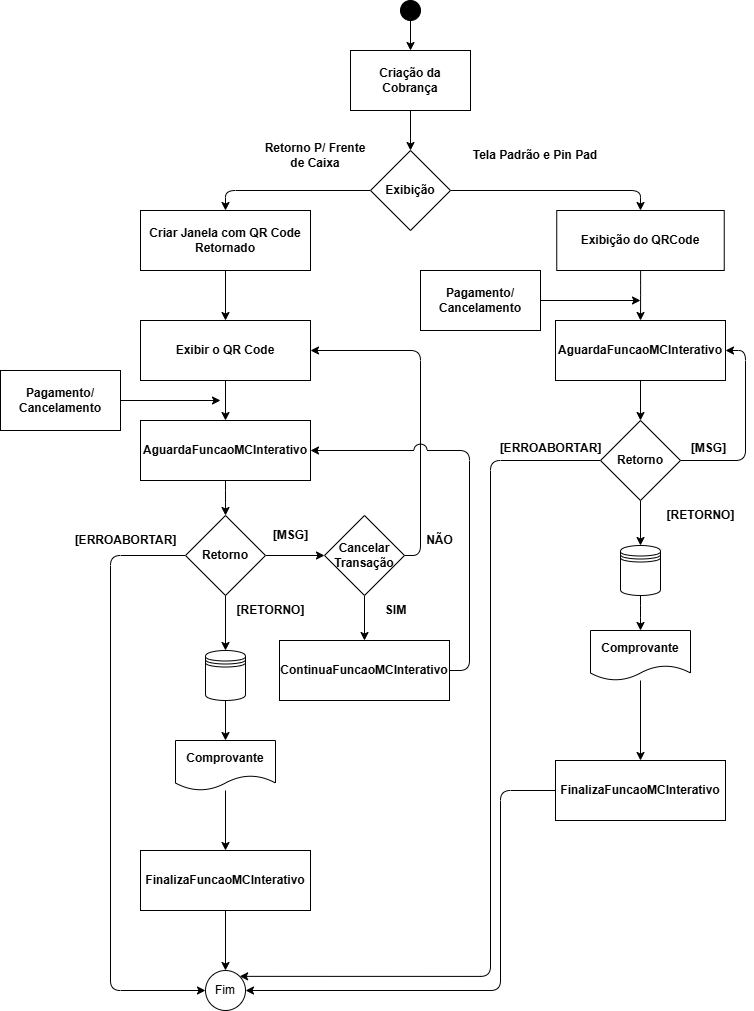

The diagram above was exported from draw.io. Its source (the exported page's mxGraphModel, read from the mxfile embedded in the PNG):
<mxGraphModel dx="1434" dy="790" grid="1" gridSize="10" guides="1" tooltips="1" connect="1" arrows="1" fold="1" page="1" pageScale="1" pageWidth="827" pageHeight="1169" math="0" shadow="0">
  <root>
    <mxCell id="0" />
    <mxCell id="1" parent="0" />
    <mxCell id="XZlp6J3WE4xTkFrh7GwN-8" style="edgeStyle=orthogonalEdgeStyle;rounded=1;jumpStyle=arc;orthogonalLoop=1;jettySize=auto;html=1;entryX=0.5;entryY=0;entryDx=0;entryDy=0;" parent="1" source="HAe1Qb51lYENw4NUxkoI-1" target="HAe1Qb51lYENw4NUxkoI-4" edge="1">
      <mxGeometry relative="1" as="geometry" />
    </mxCell>
    <mxCell id="HAe1Qb51lYENw4NUxkoI-1" value="&lt;b&gt;Criação da Cobrança&lt;/b&gt;" style="rounded=0;whiteSpace=wrap;html=1;" parent="1" vertex="1">
      <mxGeometry x="360" y="80" width="120" height="60" as="geometry" />
    </mxCell>
    <mxCell id="ePwPnuxbNV1N8GLv6k3A-10" style="edgeStyle=orthogonalEdgeStyle;rounded=1;jumpSize=13;orthogonalLoop=1;jettySize=auto;html=1;entryX=0.5;entryY=0;entryDx=0;entryDy=0;" parent="1" source="HAe1Qb51lYENw4NUxkoI-2" target="ePwPnuxbNV1N8GLv6k3A-1" edge="1">
      <mxGeometry relative="1" as="geometry" />
    </mxCell>
    <mxCell id="HAe1Qb51lYENw4NUxkoI-2" value="&lt;b&gt;Exibição do QRCode&lt;/b&gt;" style="rounded=0;whiteSpace=wrap;html=1;" parent="1" vertex="1">
      <mxGeometry x="566.25" y="240" width="167.5" height="60" as="geometry" />
    </mxCell>
    <mxCell id="s-FBrWq-SOwcULLPgFyS-6" style="edgeStyle=orthogonalEdgeStyle;orthogonalLoop=1;jettySize=auto;html=1;exitX=0;exitY=0.5;exitDx=0;exitDy=0;entryX=0.5;entryY=0;entryDx=0;entryDy=0;rounded=1;" parent="1" source="HAe1Qb51lYENw4NUxkoI-4" target="l7iP-PSixnpAUVu3n1Zl-1" edge="1">
      <mxGeometry relative="1" as="geometry" />
    </mxCell>
    <mxCell id="ePwPnuxbNV1N8GLv6k3A-8" style="edgeStyle=orthogonalEdgeStyle;rounded=1;jumpSize=13;orthogonalLoop=1;jettySize=auto;html=1;exitX=1;exitY=0.5;exitDx=0;exitDy=0;entryX=0.5;entryY=0;entryDx=0;entryDy=0;" parent="1" source="HAe1Qb51lYENw4NUxkoI-4" target="HAe1Qb51lYENw4NUxkoI-2" edge="1">
      <mxGeometry relative="1" as="geometry" />
    </mxCell>
    <mxCell id="HAe1Qb51lYENw4NUxkoI-4" value="&lt;b&gt;Exibição&lt;/b&gt;" style="rhombus;whiteSpace=wrap;html=1;" parent="1" vertex="1">
      <mxGeometry x="380" y="180" width="80" height="80" as="geometry" />
    </mxCell>
    <mxCell id="XZlp6J3WE4xTkFrh7GwN-7" style="edgeStyle=orthogonalEdgeStyle;rounded=1;jumpStyle=arc;orthogonalLoop=1;jettySize=auto;html=1;exitX=0.5;exitY=1;exitDx=0;exitDy=0;entryX=0.5;entryY=0;entryDx=0;entryDy=0;" parent="1" source="2rMshSVLtzYG5546SPh3-1" target="HAe1Qb51lYENw4NUxkoI-1" edge="1">
      <mxGeometry relative="1" as="geometry" />
    </mxCell>
    <mxCell id="2rMshSVLtzYG5546SPh3-1" value="" style="ellipse;whiteSpace=wrap;html=1;aspect=fixed;fillColor=#000000;" parent="1" vertex="1">
      <mxGeometry x="410" y="30" width="20" height="20" as="geometry" />
    </mxCell>
    <mxCell id="ePwPnuxbNV1N8GLv6k3A-24" style="edgeStyle=orthogonalEdgeStyle;rounded=1;jumpStyle=arc;jumpSize=13;orthogonalLoop=1;jettySize=auto;html=1;" parent="1" source="2rMshSVLtzYG5546SPh3-3" edge="1">
      <mxGeometry relative="1" as="geometry">
        <mxPoint x="650" y="330" as="targetPoint" />
      </mxGeometry>
    </mxCell>
    <mxCell id="2rMshSVLtzYG5546SPh3-3" value="&lt;b&gt;Pagamento/&lt;br&gt;Cancelamento&lt;/b&gt;" style="rounded=0;whiteSpace=wrap;html=1;" parent="1" vertex="1">
      <mxGeometry x="430" y="300" width="120" height="60" as="geometry" />
    </mxCell>
    <mxCell id="QJCFdlrXllhotOepwOOE-1" value="Retorno P/ Frente de Caixa" style="text;html=1;strokeColor=none;fillColor=none;align=center;verticalAlign=middle;whiteSpace=wrap;rounded=0;fontStyle=1" parent="1" vertex="1">
      <mxGeometry x="270" y="170" width="110" height="30" as="geometry" />
    </mxCell>
    <mxCell id="QJCFdlrXllhotOepwOOE-2" value="Tela Padrão e Pin Pad" style="text;html=1;strokeColor=none;fillColor=none;align=center;verticalAlign=middle;whiteSpace=wrap;rounded=0;fontStyle=1" parent="1" vertex="1">
      <mxGeometry x="480" y="170" width="130" height="30" as="geometry" />
    </mxCell>
    <mxCell id="s-FBrWq-SOwcULLPgFyS-7" value="" style="edgeStyle=orthogonalEdgeStyle;rounded=1;orthogonalLoop=1;jettySize=auto;html=1;" parent="1" source="l7iP-PSixnpAUVu3n1Zl-1" target="_Fiwn-WXr4hfxQ3t3fpo-2" edge="1">
      <mxGeometry relative="1" as="geometry" />
    </mxCell>
    <mxCell id="l7iP-PSixnpAUVu3n1Zl-1" value="&lt;b&gt;Criar Janela com QR Code Retornado&lt;/b&gt;" style="rounded=0;whiteSpace=wrap;html=1;" parent="1" vertex="1">
      <mxGeometry x="150" y="240" width="170" height="60" as="geometry" />
    </mxCell>
    <mxCell id="s-FBrWq-SOwcULLPgFyS-10" style="edgeStyle=orthogonalEdgeStyle;rounded=1;orthogonalLoop=1;jettySize=auto;html=1;entryX=0.5;entryY=0;entryDx=0;entryDy=0;" parent="1" source="g7bwdJlAG_xBpJbnU3Jo-1" target="_Fiwn-WXr4hfxQ3t3fpo-1" edge="1">
      <mxGeometry relative="1" as="geometry" />
    </mxCell>
    <mxCell id="g7bwdJlAG_xBpJbnU3Jo-1" value="&lt;b&gt;AguardaFuncaoMCInterativo&lt;/b&gt;" style="whiteSpace=wrap;html=1;" parent="1" vertex="1">
      <mxGeometry x="150" y="450" width="170" height="60" as="geometry" />
    </mxCell>
    <mxCell id="s-FBrWq-SOwcULLPgFyS-12" style="edgeStyle=orthogonalEdgeStyle;rounded=1;orthogonalLoop=1;jettySize=auto;html=1;" parent="1" source="_Fiwn-WXr4hfxQ3t3fpo-1" target="s-FBrWq-SOwcULLPgFyS-11" edge="1">
      <mxGeometry relative="1" as="geometry" />
    </mxCell>
    <mxCell id="GkkxedZW5Ou7T8kh79Hy-2" style="edgeStyle=orthogonalEdgeStyle;rounded=1;orthogonalLoop=1;jettySize=auto;html=1;entryX=0;entryY=0.5;entryDx=0;entryDy=0;" parent="1" source="_Fiwn-WXr4hfxQ3t3fpo-1" target="s-FBrWq-SOwcULLPgFyS-3" edge="1">
      <mxGeometry relative="1" as="geometry" />
    </mxCell>
    <mxCell id="XZlp6J3WE4xTkFrh7GwN-4" style="edgeStyle=orthogonalEdgeStyle;rounded=1;jumpStyle=arc;orthogonalLoop=1;jettySize=auto;html=1;exitX=0;exitY=0.5;exitDx=0;exitDy=0;entryX=0;entryY=0.5;entryDx=0;entryDy=0;" parent="1" source="_Fiwn-WXr4hfxQ3t3fpo-1" target="RlTgrD9fdeAnIT_zXNQJ-1" edge="1">
      <mxGeometry relative="1" as="geometry">
        <Array as="points">
          <mxPoint x="120" y="585" />
          <mxPoint x="120" y="1020" />
        </Array>
      </mxGeometry>
    </mxCell>
    <mxCell id="_Fiwn-WXr4hfxQ3t3fpo-1" value="&lt;b&gt;Retorno&lt;/b&gt;" style="rhombus;whiteSpace=wrap;html=1;" parent="1" vertex="1">
      <mxGeometry x="195" y="545" width="80" height="80" as="geometry" />
    </mxCell>
    <mxCell id="s-FBrWq-SOwcULLPgFyS-8" value="" style="edgeStyle=orthogonalEdgeStyle;rounded=1;orthogonalLoop=1;jettySize=auto;html=1;" parent="1" source="_Fiwn-WXr4hfxQ3t3fpo-2" target="g7bwdJlAG_xBpJbnU3Jo-1" edge="1">
      <mxGeometry relative="1" as="geometry" />
    </mxCell>
    <mxCell id="_Fiwn-WXr4hfxQ3t3fpo-2" value="&lt;b&gt;Exibir o QR Code&lt;/b&gt;" style="rounded=0;whiteSpace=wrap;html=1;" parent="1" vertex="1">
      <mxGeometry x="150" y="350" width="170" height="60" as="geometry" />
    </mxCell>
    <mxCell id="RlTgrD9fdeAnIT_zXNQJ-1" value="Fim" style="ellipse;whiteSpace=wrap;html=1;aspect=fixed;" parent="1" vertex="1">
      <mxGeometry x="215" y="1000" width="40" height="40" as="geometry" />
    </mxCell>
    <mxCell id="V8xQ1hmD8jHFzQ8TIPQw-1" value="&lt;b&gt;[MSG]&lt;/b&gt;" style="text;html=1;align=center;verticalAlign=middle;resizable=0;points=[];autosize=1;strokeColor=none;fillColor=none;" parent="1" vertex="1">
      <mxGeometry x="275" y="555" width="50" height="20" as="geometry" />
    </mxCell>
    <mxCell id="s-FBrWq-SOwcULLPgFyS-1" value="&lt;b&gt;[RETORNO]&lt;/b&gt;" style="text;html=1;align=center;verticalAlign=middle;resizable=0;points=[];autosize=1;strokeColor=none;fillColor=none;" parent="1" vertex="1">
      <mxGeometry x="240" y="630" width="80" height="20" as="geometry" />
    </mxCell>
    <mxCell id="XZlp6J3WE4xTkFrh7GwN-2" style="edgeStyle=orthogonalEdgeStyle;rounded=1;jumpStyle=arc;orthogonalLoop=1;jettySize=auto;html=1;entryX=0.5;entryY=0;entryDx=0;entryDy=0;" parent="1" source="s-FBrWq-SOwcULLPgFyS-2" target="XZlp6J3WE4xTkFrh7GwN-1" edge="1">
      <mxGeometry relative="1" as="geometry" />
    </mxCell>
    <mxCell id="s-FBrWq-SOwcULLPgFyS-2" value="&lt;b&gt;Comprovante&lt;/b&gt;" style="shape=document;whiteSpace=wrap;html=1;boundedLbl=1;fillColor=none;" parent="1" vertex="1">
      <mxGeometry x="185" y="770" width="100" height="50" as="geometry" />
    </mxCell>
    <mxCell id="GkkxedZW5Ou7T8kh79Hy-7" style="edgeStyle=orthogonalEdgeStyle;rounded=1;orthogonalLoop=1;jettySize=auto;html=1;entryX=1;entryY=0.5;entryDx=0;entryDy=0;" parent="1" source="s-FBrWq-SOwcULLPgFyS-3" target="_Fiwn-WXr4hfxQ3t3fpo-2" edge="1">
      <mxGeometry relative="1" as="geometry">
        <Array as="points">
          <mxPoint x="430" y="585" />
          <mxPoint x="430" y="380" />
        </Array>
      </mxGeometry>
    </mxCell>
    <mxCell id="GkkxedZW5Ou7T8kh79Hy-9" value="" style="edgeStyle=orthogonalEdgeStyle;rounded=1;orthogonalLoop=1;jettySize=auto;html=1;" parent="1" source="s-FBrWq-SOwcULLPgFyS-3" target="s-FBrWq-SOwcULLPgFyS-4" edge="1">
      <mxGeometry relative="1" as="geometry" />
    </mxCell>
    <mxCell id="s-FBrWq-SOwcULLPgFyS-3" value="&lt;b&gt;Cancelar Transação&lt;/b&gt;" style="rhombus;whiteSpace=wrap;html=1;" parent="1" vertex="1">
      <mxGeometry x="334" y="545" width="80" height="80" as="geometry" />
    </mxCell>
    <mxCell id="Cvh24iS4P4lraRp8NDjb-3" style="edgeStyle=orthogonalEdgeStyle;rounded=1;orthogonalLoop=1;jettySize=auto;html=1;exitX=1;exitY=0.5;exitDx=0;exitDy=0;entryX=1;entryY=0.5;entryDx=0;entryDy=0;jumpStyle=arc;jumpSize=13;" parent="1" source="s-FBrWq-SOwcULLPgFyS-4" target="g7bwdJlAG_xBpJbnU3Jo-1" edge="1">
      <mxGeometry relative="1" as="geometry" />
    </mxCell>
    <mxCell id="s-FBrWq-SOwcULLPgFyS-4" value="&lt;b&gt;ContinuaFuncaoMCInterativo&lt;/b&gt;" style="whiteSpace=wrap;html=1;" parent="1" vertex="1">
      <mxGeometry x="289" y="670" width="170" height="60" as="geometry" />
    </mxCell>
    <mxCell id="GkkxedZW5Ou7T8kh79Hy-1" style="edgeStyle=orthogonalEdgeStyle;rounded=1;orthogonalLoop=1;jettySize=auto;html=1;entryX=0.5;entryY=0;entryDx=0;entryDy=0;" parent="1" source="s-FBrWq-SOwcULLPgFyS-11" target="s-FBrWq-SOwcULLPgFyS-2" edge="1">
      <mxGeometry relative="1" as="geometry" />
    </mxCell>
    <mxCell id="s-FBrWq-SOwcULLPgFyS-11" value="" style="shape=datastore;whiteSpace=wrap;html=1;" parent="1" vertex="1">
      <mxGeometry x="215" y="680" width="40" height="50" as="geometry" />
    </mxCell>
    <mxCell id="GkkxedZW5Ou7T8kh79Hy-5" value="&lt;b&gt;NÃO&lt;/b&gt;" style="text;html=1;align=center;verticalAlign=middle;resizable=0;points=[];autosize=1;strokeColor=none;fillColor=none;" parent="1" vertex="1">
      <mxGeometry x="424" y="555" width="50" height="30" as="geometry" />
    </mxCell>
    <mxCell id="Cvh24iS4P4lraRp8NDjb-1" value="&lt;b&gt;[ERROABORTAR]&lt;/b&gt;" style="text;html=1;align=center;verticalAlign=middle;resizable=0;points=[];autosize=1;strokeColor=none;fillColor=none;" parent="1" vertex="1">
      <mxGeometry x="75" y="560" width="120" height="20" as="geometry" />
    </mxCell>
    <mxCell id="Cvh24iS4P4lraRp8NDjb-2" value="&lt;b&gt;SIM&lt;/b&gt;" style="text;html=1;align=center;verticalAlign=middle;resizable=0;points=[];autosize=1;strokeColor=none;fillColor=none;" parent="1" vertex="1">
      <mxGeometry x="385" y="625" width="40" height="30" as="geometry" />
    </mxCell>
    <mxCell id="XZlp6J3WE4xTkFrh7GwN-3" style="edgeStyle=orthogonalEdgeStyle;rounded=1;jumpStyle=arc;orthogonalLoop=1;jettySize=auto;html=1;entryX=0.5;entryY=0;entryDx=0;entryDy=0;" parent="1" source="XZlp6J3WE4xTkFrh7GwN-1" target="RlTgrD9fdeAnIT_zXNQJ-1" edge="1">
      <mxGeometry relative="1" as="geometry" />
    </mxCell>
    <mxCell id="XZlp6J3WE4xTkFrh7GwN-1" value="&lt;b&gt;FinalizaFuncaoMCInterativo&lt;/b&gt;" style="whiteSpace=wrap;html=1;" parent="1" vertex="1">
      <mxGeometry x="150" y="880" width="170" height="60" as="geometry" />
    </mxCell>
    <mxCell id="ePwPnuxbNV1N8GLv6k3A-11" style="edgeStyle=orthogonalEdgeStyle;rounded=1;jumpSize=13;orthogonalLoop=1;jettySize=auto;html=1;entryX=0.5;entryY=0;entryDx=0;entryDy=0;" parent="1" source="ePwPnuxbNV1N8GLv6k3A-1" target="ePwPnuxbNV1N8GLv6k3A-4" edge="1">
      <mxGeometry relative="1" as="geometry" />
    </mxCell>
    <mxCell id="ePwPnuxbNV1N8GLv6k3A-1" value="&lt;b&gt;AguardaFuncaoMCInterativo&lt;/b&gt;" style="whiteSpace=wrap;html=1;" parent="1" vertex="1">
      <mxGeometry x="565" y="350" width="170" height="60" as="geometry" />
    </mxCell>
    <mxCell id="ePwPnuxbNV1N8GLv6k3A-12" style="edgeStyle=orthogonalEdgeStyle;rounded=1;jumpSize=13;orthogonalLoop=1;jettySize=auto;html=1;entryX=0.5;entryY=0;entryDx=0;entryDy=0;" parent="1" source="ePwPnuxbNV1N8GLv6k3A-4" target="ePwPnuxbNV1N8GLv6k3A-5" edge="1">
      <mxGeometry relative="1" as="geometry" />
    </mxCell>
    <mxCell id="ePwPnuxbNV1N8GLv6k3A-17" style="edgeStyle=orthogonalEdgeStyle;rounded=1;jumpSize=13;orthogonalLoop=1;jettySize=auto;html=1;entryX=1;entryY=0.5;entryDx=0;entryDy=0;" parent="1" source="ePwPnuxbNV1N8GLv6k3A-4" target="ePwPnuxbNV1N8GLv6k3A-1" edge="1">
      <mxGeometry relative="1" as="geometry">
        <Array as="points">
          <mxPoint x="755" y="490" />
          <mxPoint x="755" y="380" />
        </Array>
      </mxGeometry>
    </mxCell>
    <mxCell id="ePwPnuxbNV1N8GLv6k3A-22" style="edgeStyle=orthogonalEdgeStyle;rounded=1;jumpStyle=arc;jumpSize=13;orthogonalLoop=1;jettySize=auto;html=1;exitX=0;exitY=0.5;exitDx=0;exitDy=0;entryX=1;entryY=0;entryDx=0;entryDy=0;" parent="1" source="ePwPnuxbNV1N8GLv6k3A-4" target="RlTgrD9fdeAnIT_zXNQJ-1" edge="1">
      <mxGeometry relative="1" as="geometry">
        <mxPoint x="520" y="800" as="targetPoint" />
        <Array as="points">
          <mxPoint x="500" y="490" />
          <mxPoint x="500" y="1006" />
        </Array>
      </mxGeometry>
    </mxCell>
    <mxCell id="ePwPnuxbNV1N8GLv6k3A-4" value="&lt;b&gt;Retorno&lt;/b&gt;" style="rhombus;whiteSpace=wrap;html=1;" parent="1" vertex="1">
      <mxGeometry x="610" y="450" width="80" height="80" as="geometry" />
    </mxCell>
    <mxCell id="ePwPnuxbNV1N8GLv6k3A-13" style="edgeStyle=orthogonalEdgeStyle;rounded=1;jumpSize=13;orthogonalLoop=1;jettySize=auto;html=1;entryX=0.5;entryY=0;entryDx=0;entryDy=0;" parent="1" source="ePwPnuxbNV1N8GLv6k3A-5" target="ePwPnuxbNV1N8GLv6k3A-6" edge="1">
      <mxGeometry relative="1" as="geometry" />
    </mxCell>
    <mxCell id="ePwPnuxbNV1N8GLv6k3A-5" value="" style="shape=datastore;whiteSpace=wrap;html=1;" parent="1" vertex="1">
      <mxGeometry x="630" y="575" width="40" height="50" as="geometry" />
    </mxCell>
    <mxCell id="ePwPnuxbNV1N8GLv6k3A-14" style="edgeStyle=orthogonalEdgeStyle;rounded=1;jumpSize=13;orthogonalLoop=1;jettySize=auto;html=1;entryX=0.5;entryY=0;entryDx=0;entryDy=0;" parent="1" source="ePwPnuxbNV1N8GLv6k3A-6" target="ePwPnuxbNV1N8GLv6k3A-7" edge="1">
      <mxGeometry relative="1" as="geometry" />
    </mxCell>
    <mxCell id="ePwPnuxbNV1N8GLv6k3A-6" value="&lt;b&gt;Comprovante&lt;/b&gt;" style="shape=document;whiteSpace=wrap;html=1;boundedLbl=1;fillColor=none;" parent="1" vertex="1">
      <mxGeometry x="600" y="660" width="100" height="50" as="geometry" />
    </mxCell>
    <mxCell id="ePwPnuxbNV1N8GLv6k3A-15" style="edgeStyle=orthogonalEdgeStyle;rounded=1;jumpSize=13;orthogonalLoop=1;jettySize=auto;html=1;entryX=1;entryY=0.5;entryDx=0;entryDy=0;" parent="1" source="ePwPnuxbNV1N8GLv6k3A-7" target="RlTgrD9fdeAnIT_zXNQJ-1" edge="1">
      <mxGeometry relative="1" as="geometry">
        <Array as="points">
          <mxPoint x="510" y="820" />
          <mxPoint x="510" y="1020" />
        </Array>
      </mxGeometry>
    </mxCell>
    <mxCell id="ePwPnuxbNV1N8GLv6k3A-7" value="&lt;b&gt;FinalizaFuncaoMCInterativo&lt;/b&gt;" style="whiteSpace=wrap;html=1;" parent="1" vertex="1">
      <mxGeometry x="565" y="790" width="170" height="60" as="geometry" />
    </mxCell>
    <mxCell id="ePwPnuxbNV1N8GLv6k3A-16" value="&lt;b&gt;[RETORNO]&lt;/b&gt;" style="text;html=1;align=center;verticalAlign=middle;resizable=0;points=[];autosize=1;strokeColor=none;fillColor=none;" parent="1" vertex="1">
      <mxGeometry x="670" y="535" width="80" height="20" as="geometry" />
    </mxCell>
    <mxCell id="ePwPnuxbNV1N8GLv6k3A-18" value="&lt;b&gt;[MSG]&lt;/b&gt;" style="text;html=1;align=center;verticalAlign=middle;resizable=0;points=[];autosize=1;strokeColor=none;fillColor=none;" parent="1" vertex="1">
      <mxGeometry x="693" y="468" width="50" height="20" as="geometry" />
    </mxCell>
    <mxCell id="ePwPnuxbNV1N8GLv6k3A-23" value="&lt;b&gt;[ERROABORTAR]&lt;/b&gt;" style="text;html=1;align=center;verticalAlign=middle;resizable=0;points=[];autosize=1;strokeColor=none;fillColor=none;" parent="1" vertex="1">
      <mxGeometry x="500" y="468" width="120" height="20" as="geometry" />
    </mxCell>
    <mxCell id="ePwPnuxbNV1N8GLv6k3A-26" style="edgeStyle=orthogonalEdgeStyle;rounded=1;jumpStyle=arc;jumpSize=13;orthogonalLoop=1;jettySize=auto;html=1;" parent="1" source="ePwPnuxbNV1N8GLv6k3A-25" edge="1">
      <mxGeometry relative="1" as="geometry">
        <mxPoint x="230" y="430" as="targetPoint" />
      </mxGeometry>
    </mxCell>
    <mxCell id="ePwPnuxbNV1N8GLv6k3A-25" value="&lt;b&gt;Pagamento/&lt;br&gt;Cancelamento&lt;/b&gt;" style="rounded=0;whiteSpace=wrap;html=1;" parent="1" vertex="1">
      <mxGeometry x="10" y="400" width="120" height="60" as="geometry" />
    </mxCell>
  </root>
</mxGraphModel>